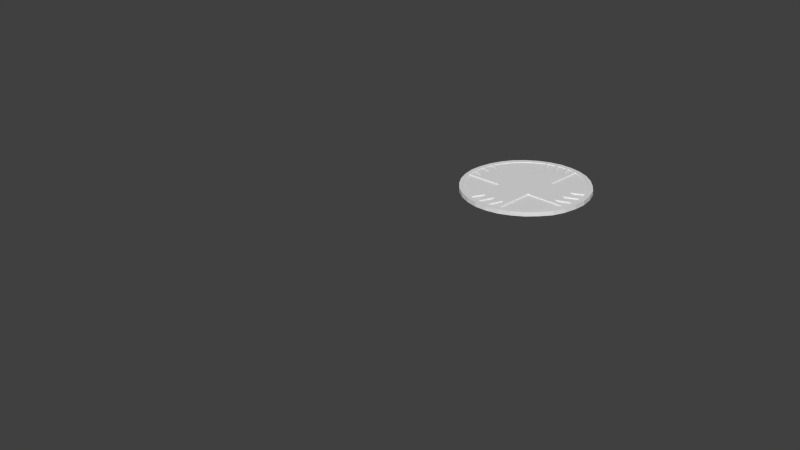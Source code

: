 # Source: Health.blend  (saved by Blender 2.72.0; exported with 4.5.12 LTS)
import bpy
from mathutils import Matrix  # noqa: F401  (used for matrix-valued properties, if any)

bpy.ops.wm.read_factory_settings(use_empty=True)
scene = bpy.context.scene
scene.name = 'Scene'

# ---- collections
col_collection_1 = bpy.data.collections.new('Collection 1'); scene.collection.children.link(col_collection_1)

# ---- world
world_world = bpy.data.worlds.new('World'); scene.world = world_world
world_world.color = (0.05088, 0.05088, 0.05088)
world_world.use_sun_shadow = False
world_world.sun_shadow_jitter_overblur = 0.0
world_world.cycles.sampling_method = 'MANUAL'
world_world.cycles.sample_map_resolution = 256

# ---- cameras
cam_camera = bpy.data.cameras.new('Camera')
cam_camera.clip_end = 100.0
cam_camera.lens = 35.0
cam_camera.sensor_width = 32.0
cam_camera.sensor_height = 18.0
cam_camera.ortho_scale = 7.314
cam_camera.dof.focus_distance = 0.0
cam_camera.dof.aperture_fstop = 128.0

# ---- meshes
me_cylinder_002 = bpy.data.meshes.new('Cylinder.002')
me_cylinder_002.from_pydata([(0.1006, 0.9931, -0.01847), (0.09586, 0.9944, 0.02291), (0.2927, 0.9546, -0.01373), (0.288, 0.9558, 0.02765), (0.4737, 0.8792, -0.00925), (0.4689, 0.8804, 0.03213), (0.6364, 0.77, -0.005208), (0.6317, 0.7712, 0.03617), (0.7747, 0.6311, -0.001758), (0.77, 0.6324, 0.03962), (0.8833, 0.4679, 0.0009681), (0.8786, 0.4692, 0.04234), (0.958, 0.2867, 0.002866), (0.9532, 0.2879, 0.04424), (0.9959, 0.09437, 0.003862), (0.9911, 0.09558, 0.04524), (0.9955, -0.1017, 0.003919), (0.9908, -0.1005, 0.0453), (0.9569, -0.2939, 0.003033), (0.9522, -0.2927, 0.04441), (0.8816, -0.4748, 0.00124), (0.8769, -0.4736, 0.04262), (0.7724, -0.6376, -0.001392), (0.7677, -0.6364, 0.03998), (0.6336, -0.776, -0.004762), (0.6289, -0.7748, 0.03661), (0.4705, -0.8846, -0.008741), (0.4657, -0.8834, 0.03264), (0.2893, -0.9593, -0.01317), (0.2845, -0.9581, 0.0282), (0.09699, -0.9972, -0.01789), (0.09226, -0.996, 0.02348), (-0.09898, -0.9969, -0.02272), (-0.1037, -0.9956, 0.01866), (-0.2911, -0.9583, -0.02746), (-0.2959, -0.9571, 0.01392), (-0.472, -0.8829, -0.03193), (-0.4768, -0.8817, 0.009443), (-0.6348, -0.7737, -0.03598), (-0.6395, -0.7725, 0.005401), (-0.7731, -0.6349, -0.03943), (-0.7779, -0.6336, 0.001951), (-0.8817, -0.4717, -0.04215), (-0.8864, -0.4704, -0.0007751), (-0.9564, -0.2904, -0.04405), (-0.9611, -0.2892, -0.002673), (-0.9943, -0.09808, -0.04505), (-0.999, -0.09686, -0.003669), (-0.9939, 0.09796, -0.0451), (-0.9986, 0.09917, -0.003726), (-0.9553, 0.2902, -0.04422), (-0.9601, 0.2914, -0.00284), (-0.88, 0.4711, -0.04242), (-0.8847, 0.4723, -0.001047), (-0.7708, 0.6339, -0.03979), (-0.7756, 0.6351, 0.001585), (-0.632, 0.7723, -0.03642), (-0.6367, 0.7735, 0.004955), (-0.4688, 0.8809, -0.03244), (-0.4736, 0.8821, 0.008934), (-0.2877, 0.9556, -0.02801), (-0.2924, 0.9568, 0.01337), (-0.09538, 0.9935, -0.02329), (-0.1001, 0.9947, 0.01809), (-0.2976, -0.2898, 0.01365), (-0.2983, 0.2902, 0.01345), (0.2876, -0.2857, 0.02805), (0.2861, 0.2889, 0.02783), (0.2963, 0.2879, -0.01342), (0.2923, -0.2928, -0.01332), (-0.2811, 0.2889, -0.02763), (-0.2823, -0.2916, -0.02746), (0.7576, 0.173, -0.002028), (0.7562, 0.008339, -0.002008), (0.7616, -0.174, -0.001814), (-0.7485, -0.1827, -0.03888), (-0.7486, -0.01123, -0.03897), (-0.7485, 0.1811, -0.03907), (-0.1827, 0.7614, -0.0252), (-0.008027, 0.761, -0.02098), (0.1864, 0.7604, -0.01607), (0.1852, -0.7146, -0.016), (0.002068, -0.7149, -0.02072), (-0.1751, -0.7152, -0.0254), (-0.1907, -0.7462, 0.0164), (-0.00982, -0.7453, 0.0215), (0.1785, -0.7446, 0.02579), (-0.7364, 0.1974, 0.002372), (-0.7365, 0.01511, 0.002484), (-0.7364, -0.1916, 0.002606), (0.7328, -0.1922, 0.03869), (0.7327, -0.007638, 0.03873), (0.7325, 0.1869, 0.03878), (0.1836, 0.7367, 0.02491), (-0.0002497, 0.7357, 0.01926), (-0.1873, 0.7348, 0.01428), (0.09577, 0.9948, 0.04056), (0.2879, 0.9562, 0.0453), (0.9532, 0.2884, 0.0619), (0.991, 0.09604, 0.06289), (0.9907, -0.09999, 0.06295), (0.9521, -0.2922, 0.06206), (0.2844, -0.9576, 0.04586), (0.09216, -0.9955, 0.04114), (-0.1038, -0.9952, 0.03631), (-0.296, -0.9566, 0.03157), (-0.9612, -0.2887, 0.01498), (-0.9991, -0.0964, 0.01398), (-0.9987, 0.09963, 0.01393), (-0.9601, 0.2918, 0.01481), (-0.2925, 0.9573, 0.03102), (-0.1002, 0.9952, 0.03574), (-0.2977, -0.2893, 0.03131), (-0.2984, 0.2906, 0.0311), (0.2875, -0.2852, 0.04571), (0.286, 0.2893, 0.04548), (-0.1908, -0.7457, 0.03406), (-0.009914, -0.7449, 0.03916), (0.1784, -0.7441, 0.04344), (-0.7365, 0.1978, 0.02003), (-0.7366, 0.01557, 0.02014), (-0.7365, -0.1911, 0.02026), (0.7328, -0.1917, 0.05634), (0.7326, -0.007179, 0.05638), (0.7324, 0.1873, 0.05644), (0.1836, 0.7371, 0.04257), (-0.0003438, 0.7362, 0.03691), (-0.1874, 0.7353, 0.03193), (0.1007, 0.9926, -0.0356), (0.2928, 0.954, -0.03086), (0.9581, 0.2862, -0.01427), (0.996, 0.09384, -0.01327), (0.9956, -0.1022, -0.01322), (0.957, -0.2944, -0.0141), (0.2894, -0.9598, -0.03031), (0.09709, -0.9977, -0.03503), (-0.09889, -0.9974, -0.03985), (-0.291, -0.9588, -0.04459), (-0.9563, -0.2909, -0.06118), (-0.9942, -0.09861, -0.06218), (-0.9938, 0.09743, -0.06224), (-0.9552, 0.2896, -0.06135), (-0.2876, 0.9551, -0.04514), (-0.09528, 0.993, -0.04042), (0.2964, 0.2874, -0.03055), (0.2924, -0.2934, -0.03045), (-0.281, 0.2884, -0.04476), (-0.2822, -0.2922, -0.0446), (0.7577, 0.1725, -0.01916), (0.7562, 0.007808, -0.01914), (0.7617, -0.1745, -0.01895), (-0.7484, -0.1833, -0.05602), (-0.7485, -0.01176, -0.05611), (-0.7484, 0.1806, -0.05621), (-0.1826, 0.7608, -0.04234), (-0.007935, 0.7604, -0.03812), (0.1865, 0.7599, -0.03321), (0.1853, -0.7151, -0.03313), (0.00216, -0.7155, -0.03785), (-0.175, -0.7158, -0.04253), (0.1081, 1.075, -0.01795), (0.1063, 1.076, 0.02345), (-0.1033, 1.081, -0.02282), (-0.105, 1.082, 0.01858), (0.1039, -1.079, -0.01834), (0.1048, -1.077, 0.02307), (-0.1063, -1.079, -0.02324), (-0.1068, -1.078, 0.01816), (-0.3117, 1.04, -0.02764), (-0.3118, 1.041, 0.01376), (0.3143, -1.04, -0.01352), (0.3152, -1.039, 0.02789), (-0.5089, 0.9598, -0.03219), (-0.5094, 0.9612, 0.009213), (0.5072, -0.9581, -0.008982), (0.5081, -0.9567, 0.03243), (-0.6881, 0.8438, -0.03629), (-0.6881, 0.8452, 0.005109), (0.6882, -0.842, -0.004865), (0.6834, -0.8407, 0.03651), (-0.8402, 0.6927, -0.03981), (-0.845, 0.6939, 0.001567), (0.8365, -0.6933, -0.001384), (0.8317, -0.6921, 0.03999), (-0.9555, 0.5125, -0.04258), (-0.9602, 0.5138, -0.001199), (0.9695, -0.5186, 0.001444), (0.9648, -0.5174, 0.04282), (-1.033, 0.3146, -0.04448), (-1.037, 0.3158, -0.003103), (1.045, -0.3248, 0.003317), (1.041, -0.3236, 0.04469), (-1.073, 0.1068, -0.04547), (-1.077, 0.108, -0.004088), (1.084, -0.1089, 0.004343), (1.079, -0.1077, 0.04572), (-1.075, -0.105, -0.04551), (-1.079, -0.105, -0.004141), (1.089, 0.09916, 0.004382), (1.085, 0.1004, 0.04576), (-1.034, -0.312, -0.04459), (-1.032, -0.3106, -0.003173), (1.043, 0.3175, 0.003497), (1.039, 0.3137, 0.04485), (-0.949, -0.5052, -0.0427), (-0.9501, -0.5039, -0.001308), (0.9649, 0.506, 0.001623), (0.9602, 0.5072, 0.043), (-0.8289, -0.6791, -0.03998), (-0.8293, -0.6777, 0.001419), (0.8357, 0.6801, -0.001147), (0.8311, 0.6762, 0.0402), (-0.6827, -0.8294, -0.03656), (-0.6835, -0.8281, 0.004841), (0.6907, 0.8312, -0.00456), (0.6837, 0.8262, 0.03677), (-0.509, -0.9478, -0.03251), (-0.5107, -0.9465, 0.00888), (0.5122, 0.9476, -0.008642), (0.5123, 0.949, 0.03276), (-0.3133, -1.03, -0.028), (-0.3141, -1.028, 0.0134), (0.3169, 1.03, -0.01315), (0.3164, 1.031, 0.02825), (0.09581, 0.9943, 0.03217), (0.288, 0.9557, 0.03691), (0.4689, 0.8804, 0.04138), (0.6316, 0.7712, 0.04543), (0.7699, 0.6323, 0.04888), (0.8785, 0.4691, 0.0516), (0.9532, 0.2879, 0.0535), (0.9911, 0.09553, 0.0545), (0.9907, -0.1005, 0.05455), (0.9521, -0.2927, 0.05367), (0.8768, -0.4737, 0.05187), (0.7676, -0.6365, 0.04924), (0.6288, -0.7748, 0.04587), (0.4657, -0.8835, 0.04189), (0.2845, -0.9582, 0.03746), (0.09221, -0.9961, 0.03274), (-0.1038, -0.9957, 0.02792), (-0.2959, -0.9571, 0.02318), (-0.4768, -0.8818, 0.0187), (-0.6396, -0.7726, 0.01466), (-0.7779, -0.6337, 0.01121), (-0.8865, -0.4705, 0.008483), (-0.9612, -0.2893, 0.006585), (-0.999, -0.09692, 0.005589), (-0.9987, 0.09912, 0.005532), (-0.9601, 0.2913, 0.006418), (-0.8848, 0.4723, 0.008211), (-0.7756, 0.6351, 0.01084), (-0.6368, 0.7735, 0.01421), (-0.4736, 0.8821, 0.01819), (-0.2924, 0.9568, 0.02263), (-0.1002, 0.9947, 0.02734), (0.1062, 1.076, 0.0327), (-0.105, 1.082, 0.02783), (0.1047, -1.078, 0.03232), (-0.1069, -1.078, 0.02742), (-0.3119, 1.041, 0.02302), (0.3152, -1.039, 0.03714), (-0.5095, 0.9611, 0.01847), (0.508, -0.9568, 0.04168), (-0.6882, 0.8451, 0.01437), (0.6834, -0.8408, 0.04577), (-0.845, 0.6938, 0.01083), (0.8317, -0.6921, 0.04925), (-0.9603, 0.5137, 0.008058), (0.9647, -0.5175, 0.05208), (-1.037, 0.3157, 0.006155), (1.041, -0.3236, 0.05395), (-1.077, 0.108, 0.005169), (1.079, -0.1077, 0.05498), (-1.08, -0.105, 0.005117), (1.084, 0.1003, 0.05502), (-1.032, -0.3106, 0.006085), (1.039, 0.3137, 0.05411), (-0.9501, -0.5039, 0.00795), (0.9601, 0.5072, 0.05226), (-0.8293, -0.6778, 0.01068), (0.8311, 0.6762, 0.04946), (-0.6835, -0.8281, 0.0141), (0.6837, 0.8262, 0.04603), (-0.5108, -0.9466, 0.01814), (0.5123, 0.9489, 0.04202), (-0.3142, -1.028, 0.02266), (0.3164, 1.031, 0.0375), (0.1006, 0.9932, -0.02846), (0.2928, 0.9546, -0.02372), (0.4737, 0.8793, -0.01925), (0.6365, 0.7701, -0.0152), (0.7748, 0.6312, -0.01175), (0.8834, 0.468, -0.009028), (0.958, 0.2868, -0.00713), (0.9959, 0.09443, -0.006134), (0.9956, -0.1016, -0.006077), (0.957, -0.2938, -0.006962), (0.8817, -0.4748, -0.008756), (0.7725, -0.6376, -0.01139), (0.6337, -0.776, -0.01476), (0.4705, -0.8846, -0.01874), (0.2893, -0.9593, -0.02317), (0.09705, -0.9972, -0.02789), (-0.09893, -0.9968, -0.03271), (-0.2911, -0.9582, -0.03745), (-0.472, -0.8829, -0.04193), (-0.6347, -0.7737, -0.04597), (-0.7731, -0.6348, -0.04942), (-0.8816, -0.4716, -0.05215), (-0.9563, -0.2904, -0.05405), (-0.9942, -0.09802, -0.05504), (-0.9938, 0.09802, -0.0551), (-0.9553, 0.2902, -0.05421), (-0.8799, 0.4712, -0.05242), (-0.7708, 0.634, -0.04979), (-0.6319, 0.7724, -0.04642), (-0.4688, 0.881, -0.04244), (-0.2876, 0.9557, -0.038), (-0.09532, 0.9936, -0.03329), (0.1082, 1.075, -0.02794), (-0.1033, 1.081, -0.03281), (0.104, -1.079, -0.02834), (-0.1063, -1.079, -0.03324), (-0.3116, 1.04, -0.03763), (0.3144, -1.04, -0.02352), (-0.5088, 0.9599, -0.04218), (0.5073, -0.958, -0.01898), (-0.6881, 0.8439, -0.04629), (0.6882, -0.8419, -0.01486), (-0.8402, 0.6927, -0.04981), (0.8365, -0.6932, -0.01138), (-0.9554, 0.5126, -0.05257), (0.9696, -0.5186, -0.008552), (-1.033, 0.3146, -0.05448), (1.046, -0.3247, -0.006679), (-1.073, 0.1069, -0.05546), (1.084, -0.1088, -0.005653), (-1.075, -0.105, -0.05551), (1.089, 0.09922, -0.005613), (-1.034, -0.3119, -0.05458), (1.043, 0.3176, -0.006499), (-0.9489, -0.5051, -0.0527), (0.9649, 0.506, -0.008373), (-0.8289, -0.679, -0.04998), (0.8358, 0.6802, -0.01114), (-0.6826, -0.8293, -0.04655), (0.6908, 0.8313, -0.01456), (-0.509, -0.9478, -0.04251), (0.5123, 0.9477, -0.01864), (-0.3132, -1.03, -0.03799), (0.3169, 1.03, -0.02315)], [], [(92, 15, 13), (88, 49, 47), (2, 80, 0), (3, 67, 13, 11, 9, 7, 5), (2, 4, 6, 8, 10, 12, 68), (29, 31, 239, 238), (83, 32, 34), (74, 16, 18), (69, 18, 20, 22, 24, 26, 28), (73, 14, 16), (72, 12, 14), (82, 32, 136, 158), (48, 76, 46), (87, 51, 49), (46, 75, 44), (50, 77, 48), (78, 60, 62), (79, 62, 0), (60, 70, 50, 52, 54, 56, 58), (82, 30, 32), (44, 71, 34, 36, 38, 40, 42), (81, 28, 30), (0, 62, 319, 288), (9, 11, 229, 228), (65, 61, 59, 57, 55, 53, 51), (14, 12, 294, 295), (48, 46, 311, 312), (85, 33, 31), (19, 66, 29, 27, 25, 23, 21), (86, 31, 29), (84, 35, 33), (87, 49, 108, 119), (89, 47, 45), (64, 45, 43, 41, 39, 37, 35), (168, 162, 321, 324), (50, 48, 312, 313), (91, 17, 15), (90, 19, 17), (20, 18, 297, 298), (172, 168, 324, 326), (93, 3, 1), (61, 95, 63), (40, 38, 307, 308), (94, 1, 63), (34, 32, 304, 305), (112, 114, 115, 113), (84, 33, 104, 116), (64, 35, 105, 112), (33, 85, 117, 104), (63, 95, 127, 111), (95, 61, 110, 127), (19, 90, 122, 101), (92, 13, 98, 124), (89, 45, 106, 121), (3, 93, 125, 97), (90, 17, 100, 122), (31, 86, 118, 103), (88, 47, 107, 120), (94, 63, 111, 126), (115, 114, 101, 122, 100, 123, 99, 124, 98), (29, 66, 114, 102), (13, 67, 115, 98), (113, 115, 97, 125, 96, 126, 111, 127, 110), (86, 29, 102, 118), (93, 1, 96, 125), (17, 91, 123, 100), (47, 89, 121, 107), (49, 88, 120, 108), (35, 84, 116, 105), (112, 113, 109, 119, 108, 120, 107, 121, 106), (15, 92, 124, 99), (85, 31, 103, 117), (1, 94, 126, 96), (91, 15, 99, 123), (51, 87, 119, 109), (144, 146, 142, 154, 143, 155, 128, 156, 129), (77, 50, 141, 153), (73, 16, 132, 149), (0, 80, 156, 128), (75, 46, 139, 151), (81, 30, 135, 157), (83, 34, 137, 159), (78, 62, 143, 154), (74, 18, 133, 150), (32, 83, 159, 136), (62, 79, 155, 143), (72, 14, 131, 148), (34, 71, 147, 137), (12, 72, 148, 130), (46, 76, 152, 139), (30, 82, 158, 135), (60, 78, 154, 142), (70, 60, 142, 146), (76, 48, 140, 152), (80, 2, 129, 156), (16, 74, 150, 132), (48, 77, 153, 140), (28, 81, 157, 134), (79, 0, 128, 155), (14, 73, 149, 131), (44, 75, 151, 138), (50, 70, 146, 141), (162, 163, 161, 160), (60, 58, 317, 318), (62, 63, 163, 162), (1, 0, 160, 161), (164, 165, 167, 166), (202, 198, 339, 341), (33, 32, 166, 167), (30, 31, 165, 164), (60, 61, 169, 168), (170, 171, 165, 164), (3, 5, 226, 225), (28, 29, 171, 170), (172, 173, 169, 168), (10, 8, 292, 293), (191, 195, 273, 271), (58, 59, 173, 172), (207, 211, 281, 279), (174, 175, 171, 170), (180, 176, 328, 330), (26, 27, 175, 174), (160, 222, 351, 320), (56, 57, 177, 176), (185, 189, 270, 268), (214, 210, 345, 347), (178, 179, 175, 174), (24, 25, 179, 178), (180, 181, 177, 176), (28, 26, 301, 302), (63, 1, 224, 255), (54, 55, 181, 180), (201, 205, 278, 276), (192, 188, 334, 336), (182, 183, 179, 178), (22, 23, 183, 182), (184, 185, 181, 180), (217, 221, 286, 284), (52, 53, 185, 184), (45, 47, 247, 246), (4, 2, 289, 290), (186, 187, 183, 182), (20, 21, 187, 186), (188, 189, 185, 184), (24, 22, 299, 300), (23, 25, 236, 235), (50, 51, 189, 188), (179, 183, 267, 265), (186, 182, 331, 333), (190, 191, 187, 186), (18, 19, 191, 190), (192, 193, 189, 188), (197, 201, 276, 274), (48, 49, 193, 192), (194, 195, 191, 190), (53, 55, 251, 250), (16, 17, 195, 194), (46, 47, 197, 196), (198, 199, 195, 194), (219, 223, 287, 285), (14, 15, 199, 198), (200, 201, 197, 196), (169, 173, 262, 260), (44, 45, 201, 200), (202, 203, 199, 198), (167, 165, 258, 259), (12, 13, 203, 202), (193, 197, 274, 272), (18, 16, 296, 297), (204, 205, 201, 200), (42, 43, 205, 204), (61, 63, 255, 254), (206, 207, 203, 202), (10, 11, 207, 206), (31, 33, 240, 239), (210, 206, 343, 345), (208, 209, 205, 204), (40, 41, 209, 208), (17, 19, 233, 232), (210, 211, 207, 206), (8, 9, 211, 210), (213, 217, 284, 282), (212, 213, 209, 208), (38, 39, 213, 212), (6, 7, 215, 214), (161, 163, 257, 256), (216, 217, 213, 212), (36, 37, 217, 216), (218, 219, 215, 214), (166, 220, 350, 323), (37, 39, 243, 242), (4, 5, 219, 218), (220, 221, 217, 216), (57, 59, 253, 252), (34, 35, 221, 220), (2, 3, 223, 222), (166, 167, 221, 220), (204, 200, 340, 342), (209, 213, 282, 280), (54, 52, 314, 315), (198, 194, 337, 339), (214, 215, 211, 210), (187, 191, 271, 269), (222, 218, 349, 351), (7, 9, 228, 227), (222, 223, 219, 218), (62, 60, 318, 319), (176, 172, 326, 328), (221, 167, 259, 286), (160, 161, 223, 222), (27, 29, 238, 237), (168, 169, 163, 162), (181, 185, 268, 266), (176, 177, 173, 172), (164, 166, 323, 322), (208, 204, 342, 344), (220, 216, 348, 350), (51, 53, 250, 249), (196, 197, 193, 192), (67, 3, 97, 115), (66, 19, 101, 114), (112, 105, 116, 104, 117, 103, 118, 102, 114), (65, 51, 109, 113), (61, 65, 113, 110), (45, 64, 112, 106), (150, 133, 145, 144, 130, 148, 131, 149, 132), (147, 145, 134, 157, 135, 158, 136, 159, 137), (68, 12, 130, 144), (18, 69, 145, 133), (2, 68, 144, 129), (69, 28, 134, 145), (146, 147, 138, 151, 139, 152, 140, 153, 141), (71, 44, 138, 147), (144, 145, 147, 146), (239, 240, 259, 258), (255, 224, 256, 257), (238, 239, 258, 261), (253, 254, 260, 262), (237, 238, 261, 263), (236, 237, 263, 265), (251, 252, 264, 266), (235, 236, 265, 267), (250, 251, 266, 268), (234, 235, 267, 269), (249, 250, 268, 270), (233, 234, 269, 271), (248, 249, 270, 272), (232, 233, 271, 273), (231, 232, 273, 275), (246, 247, 274, 276), (230, 231, 275, 277), (245, 246, 276, 278), (229, 230, 277, 279), (244, 245, 278, 280), (228, 229, 279, 281), (243, 244, 280, 282), (242, 243, 282, 284), (226, 227, 283, 285), (241, 242, 284, 286), (240, 241, 286, 259), (227, 228, 281, 283), (225, 226, 285, 287), (224, 225, 287, 256), (254, 255, 257, 260), (252, 253, 262, 264), (247, 248, 272, 274), (59, 61, 254, 253), (39, 41, 244, 243), (223, 161, 256, 287), (19, 21, 234, 233), (35, 37, 242, 241), (49, 51, 249, 248), (195, 199, 275, 273), (5, 7, 227, 226), (1, 3, 225, 224), (163, 169, 260, 257), (177, 181, 266, 264), (55, 57, 252, 251), (215, 219, 285, 283), (165, 171, 261, 258), (183, 187, 269, 267), (13, 15, 231, 230), (205, 209, 280, 278), (11, 13, 230, 229), (189, 193, 272, 270), (25, 27, 237, 236), (47, 49, 248, 247), (171, 175, 263, 261), (173, 177, 264, 262), (15, 17, 232, 231), (211, 215, 283, 281), (33, 35, 241, 240), (43, 45, 246, 245), (41, 43, 245, 244), (203, 207, 279, 277), (21, 23, 235, 234), (199, 203, 277, 275), (175, 179, 265, 263), (293, 292, 345, 343), (301, 300, 329, 327), (300, 299, 331, 329), (309, 308, 344, 342), (308, 307, 346, 344), (292, 291, 347, 345), (295, 294, 341, 339), (289, 288, 320, 351), (318, 317, 326, 324), (288, 319, 321, 320), (304, 303, 322, 323), (317, 316, 328, 326), (299, 298, 333, 331), (316, 315, 330, 328), (298, 297, 335, 333), (315, 314, 332, 330), (296, 295, 339, 337), (297, 296, 337, 335), (313, 312, 336, 334), (294, 293, 343, 341), (307, 306, 348, 346), (306, 305, 350, 348), (290, 289, 351, 349), (305, 304, 323, 350), (303, 302, 325, 322), (302, 301, 327, 325), (291, 290, 349, 347), (319, 318, 324, 321), (314, 313, 334, 332), (311, 310, 340, 338), (310, 309, 342, 340), (312, 311, 338, 336), (6, 4, 290, 291), (32, 30, 303, 304), (184, 180, 330, 332), (56, 54, 315, 316), (174, 170, 325, 327), (190, 186, 333, 335), (170, 164, 322, 325), (212, 208, 344, 346), (26, 24, 300, 301), (46, 44, 310, 311), (36, 34, 305, 306), (206, 202, 341, 343), (44, 42, 309, 310), (178, 174, 327, 329), (42, 40, 308, 309), (22, 20, 298, 299), (12, 10, 293, 294), (182, 178, 329, 331), (188, 184, 332, 334), (2, 0, 288, 289), (30, 28, 302, 303), (8, 6, 291, 292), (194, 190, 335, 337), (16, 14, 295, 296), (196, 192, 336, 338), (216, 212, 346, 348), (200, 196, 338, 340), (58, 56, 316, 317), (38, 36, 306, 307), (52, 50, 313, 314), (218, 214, 347, 349), (162, 160, 320, 321)])
_uv = me_cylinder_002.uv_layers.new(name='UVMap')
_uv.uv.foreach_set('vector', [0.5159, 0.1663, 0.5397, 0.1663, 0.531, 0.1809, 0.401, 0.2936, 0.3782, 0.3008, 0.3782, 0.2838, 0.5497, 0.3343, 0.5371, 0.3198, 0.5586, 0.3198, 0.5504, 0.2411, 0.5504, 0.2988, 0.4927, 0.2988, 0.4991, 0.2831, 0.5086, 0.269, 0.5206, 0.257, 0.5347, 0.2476, 0.5157, 0.1725, 0.5, 0.179, 0.4834, 0.1823, 0.4664, 0.1823, 0.4498, 0.179, 0.4341, 0.1725, 0.4746, 0.1319, 0.7482, 0.7713, 0.7461, 0.7746, 0.7459, 0.7745, 0.7481, 0.7712, 0.4245, 0.2838, 0.4053, 0.3003, 0.4011, 0.2838, 0.4178, 0.3005, 0.4337, 0.3145, 0.4178, 0.3203, 0.3932, 0.1319, 0.4339, 0.1726, 0.4182, 0.1791, 0.4016, 0.1825, 0.3846, 0.1825, 0.3679, 0.1791, 0.3523, 0.1726, 0.5159, 0.1566, 0.5367, 0.1491, 0.5367, 0.1661, 0.4011, 0.3367, 0.4145, 0.3219, 0.4229, 0.3367, 0.1033, 0.8198, 0.08609, 0.8198, 0.08605, 0.8189, 0.1032, 0.8189, 0.5159, 0.1319, 0.5372, 0.1414, 0.5159, 0.1489, 0.3988, 0.3138, 0.3782, 0.318, 0.3782, 0.301, 0.3782, 0.3182, 0.4007, 0.3182, 0.3868, 0.3328, 0.5536, 0.1319, 0.5536, 0.1522, 0.5374, 0.1368, 0.5157, 0.3218, 0.534, 0.3162, 0.534, 0.3331, 0.4341, 0.3161, 0.4556, 0.3161, 0.4496, 0.332, 0.4341, 0.1831, 0.4918, 0.1825, 0.4918, 0.2409, 0.4761, 0.2344, 0.462, 0.2249, 0.45, 0.2129, 0.4406, 0.1988, 0.378, 0.2999, 0.3523, 0.2999, 0.3577, 0.2838, 0.4341, 0.2417, 0.4925, 0.2411, 0.4925, 0.2988, 0.4767, 0.2925, 0.4625, 0.2832, 0.4504, 0.2713, 0.4408, 0.2573, 0.4566, 0.3112, 0.4341, 0.316, 0.4341, 0.299, 0.7802, 0.8209, 0.7788, 0.8173, 0.7789, 0.8172, 0.7804, 0.8209, 0.7807, 0.7746, 0.7785, 0.7713, 0.7787, 0.7712, 0.7808, 0.7745, 0.3928, 0.2333, 0.4339, 0.2738, 0.4182, 0.2803, 0.4016, 0.2837, 0.3846, 0.2837, 0.3679, 0.2803, 0.3523, 0.2738, 0.7708, 0.8447, 0.774, 0.8424, 0.7742, 0.8426, 0.7709, 0.8448, 0.7558, 0.8074, 0.7522, 0.8089, 0.7521, 0.8087, 0.7557, 0.8072, 0.5369, 0.3079, 0.5152, 0.316, 0.5152, 0.299, 0.5502, 0.1825, 0.5502, 0.24, 0.492, 0.2397, 0.4986, 0.2241, 0.5082, 0.21, 0.5203, 0.1981, 0.5345, 0.1888, 0.5535, 0.3196, 0.5371, 0.3035, 0.5535, 0.299, 0.5155, 0.3162, 0.5013, 0.3308, 0.4927, 0.3162, 0.1021, 0.8254, 0.08605, 0.8254, 0.08608, 0.8244, 0.1021, 0.8244, 0.3764, 0.3147, 0.3523, 0.3147, 0.361, 0.3001, 0.3933, 0.1826, 0.4339, 0.2233, 0.4182, 0.2298, 0.4016, 0.2331, 0.3846, 0.2331, 0.3679, 0.2298, 0.3523, 0.2233, 0.7042, 0.7983, 0.7072, 0.8013, 0.707, 0.8015, 0.704, 0.7984, 0.7595, 0.8067, 0.7558, 0.8074, 0.7557, 0.8072, 0.7595, 0.8065, 0.4927, 0.307, 0.515, 0.299, 0.515, 0.316, 0.4568, 0.3198, 0.4771, 0.315, 0.4771, 0.332, 0.7595, 0.8469, 0.7634, 0.847, 0.7634, 0.8472, 0.7595, 0.8472, 0.7018, 0.7947, 0.7042, 0.7983, 0.704, 0.7984, 0.7016, 0.7948, 0.3523, 0.3295, 0.3673, 0.3149, 0.3758, 0.3295, 0.4011, 0.3218, 0.4011, 0.3005, 0.4176, 0.3176, 0.7442, 0.8172, 0.7427, 0.8209, 0.7425, 0.8208, 0.744, 0.8171, 0.4568, 0.3148, 0.4747, 0.299, 0.4808, 0.3148, 0.7419, 0.8287, 0.7427, 0.8326, 0.7425, 0.8327, 0.7417, 0.8287, 0.4013, 0.7478, 0.4833, 0.7482, 0.4832, 0.8287, 0.4013, 0.829, 0.117, 0.839, 0.1018, 0.839, 0.1018, 0.838, 0.117, 0.838, 0.1869, 0.8329, 0.1486, 0.8329, 0.1486, 0.8319, 0.1869, 0.8319, 0.08605, 0.838, 0.1014, 0.838, 0.1014, 0.839, 0.08609, 0.839, 0.1018, 0.8322, 0.08605, 0.8322, 0.08609, 0.8312, 0.1018, 0.8312, 0.1029, 0.8233, 0.117, 0.8233, 0.117, 0.8243, 0.103, 0.8243, 0.1157, 0.8424, 0.1018, 0.8424, 0.1018, 0.8414, 0.1157, 0.8414, 0.1019, 0.8334, 0.1159, 0.8334, 0.1159, 0.8344, 0.102, 0.8344, 0.1161, 0.831, 0.102, 0.831, 0.1021, 0.83, 0.1161, 0.83, 0.1159, 0.8355, 0.1019, 0.8355, 0.102, 0.8345, 0.1159, 0.8345, 0.08605, 0.8346, 0.1018, 0.8346, 0.1018, 0.8356, 0.08608, 0.8356, 0.1017, 0.8369, 0.117, 0.8369, 0.117, 0.8379, 0.1018, 0.8379, 0.1024, 0.8232, 0.08605, 0.8232, 0.08608, 0.8222, 0.1025, 0.8222, 0.08605, 0.8278, 0.102, 0.8278, 0.102, 0.8288, 0.08608, 0.8288, 0.1695, 0.7963, 0.1699, 0.7657, 0.2053, 0.7657, 0.1936, 0.771, 0.2219, 0.7808, 0.1937, 0.7911, 0.1935, 0.7916, 0.1934, 0.7911, 0.2051, 0.7966, 0.1486, 0.8285, 0.1872, 0.8285, 0.1872, 0.8295, 0.1486, 0.8295, 0.1869, 0.8318, 0.1486, 0.8318, 0.1486, 0.8307, 0.1869, 0.8307, 0.1485, 0.8492, 0.1172, 0.849, 0.1174, 0.8133, 0.1229, 0.8251, 0.1321, 0.7972, 0.1428, 0.825, 0.1432, 0.8252, 0.1428, 0.8254, 0.1485, 0.8136, 0.1171, 0.8199, 0.1034, 0.8199, 0.1034, 0.8189, 0.1171, 0.8189, 0.08605, 0.8357, 0.1017, 0.8357, 0.1017, 0.8367, 0.08607, 0.8367, 0.1018, 0.8333, 0.08605, 0.8333, 0.08606, 0.8323, 0.1018, 0.8323, 0.08605, 0.8255, 0.1021, 0.8255, 0.1021, 0.8265, 0.08606, 0.8265, 0.08605, 0.8301, 0.1019, 0.8301, 0.1019, 0.8311, 0.08606, 0.8311, 0.1034, 0.82, 0.1169, 0.82, 0.1169, 0.821, 0.1034, 0.821, 0.1701, 0.8494, 0.1701, 0.88, 0.1351, 0.88, 0.1469, 0.875, 0.1172, 0.8644, 0.1466, 0.8545, 0.1468, 0.8541, 0.147, 0.8545, 0.1351, 0.8493, 0.1018, 0.8345, 0.08605, 0.8345, 0.08606, 0.8335, 0.1018, 0.8335, 0.1016, 0.8379, 0.08605, 0.8379, 0.08607, 0.8369, 0.1016, 0.8369, 0.1019, 0.8299, 0.08605, 0.8299, 0.08609, 0.8289, 0.1019, 0.8289, 0.08605, 0.8267, 0.102, 0.8267, 0.1021, 0.8277, 0.08608, 0.8277, 0.1018, 0.8391, 0.1157, 0.8391, 0.1158, 0.8401, 0.1018, 0.8401, 0.1486, 0.8282, 0.149, 0.7972, 0.1847, 0.7972, 0.1742, 0.8027, 0.2006, 0.8124, 0.1743, 0.8225, 0.1741, 0.8229, 0.174, 0.8225, 0.1843, 0.8283, 0.09947, 0.8445, 0.08606, 0.8445, 0.08605, 0.8435, 0.09947, 0.8435, 0.1019, 0.8312, 0.1171, 0.8312, 0.1171, 0.8322, 0.1019, 0.8322, 0.1003, 0.8423, 0.08607, 0.8423, 0.08605, 0.8413, 0.1003, 0.8413, 0.117, 0.8288, 0.1021, 0.8288, 0.1021, 0.8278, 0.117, 0.8278, 0.1031, 0.822, 0.08609, 0.822, 0.08605, 0.8211, 0.103, 0.8211, 0.1015, 0.8401, 0.08609, 0.8401, 0.08605, 0.8391, 0.1015, 0.8391, 0.1026, 0.8222, 0.1168, 0.8222, 0.1168, 0.8231, 0.1026, 0.8231, 0.08605, 0.8446, 0.09921, 0.8446, 0.09921, 0.8456, 0.08605, 0.8456, 0.08608, 0.8233, 0.1028, 0.8233, 0.1028, 0.8243, 0.08605, 0.8243, 0.1161, 0.8412, 0.1018, 0.8412, 0.1018, 0.8403, 0.1161, 0.8403, 0.1019, 0.8323, 0.1163, 0.8323, 0.1163, 0.8333, 0.1019, 0.8333, 0.1486, 0.8431, 0.1869, 0.8431, 0.1868, 0.844, 0.1486, 0.844, 0.1151, 0.8446, 0.1019, 0.8446, 0.1018, 0.8436, 0.1151, 0.8436, 0.1021, 0.8289, 0.117, 0.8289, 0.117, 0.8299, 0.102, 0.8299, 0.08607, 0.82, 0.1032, 0.82, 0.1031, 0.8209, 0.08605, 0.8209, 0.09874, 0.8467, 0.08607, 0.8467, 0.08605, 0.8457, 0.09872, 0.8457, 0.1486, 0.842, 0.1869, 0.842, 0.1868, 0.8429, 0.1486, 0.8429, 0.1015, 0.8412, 0.08606, 0.8412, 0.08605, 0.8402, 0.1015, 0.8402, 0.1019, 0.8447, 0.1146, 0.8447, 0.1145, 0.8457, 0.1018, 0.8457, 0.1001, 0.8434, 0.08608, 0.8434, 0.08605, 0.8424, 0.1001, 0.8424, 0.1022, 0.8267, 0.1171, 0.8267, 0.117, 0.8276, 0.1022, 0.8276, 0.1018, 0.8357, 0.1171, 0.8357, 0.1171, 0.8367, 0.1018, 0.8367, 0.1023, 0.8244, 0.117, 0.8244, 0.117, 0.8254, 0.1023, 0.8254, 0.1169, 0.8265, 0.1023, 0.8265, 0.1023, 0.8255, 0.1169, 0.8255, 0.1019, 0.8425, 0.1153, 0.8425, 0.1153, 0.8435, 0.1018, 0.8435, 0.1486, 0.8375, 0.1873, 0.8375, 0.1873, 0.8385, 0.1486, 0.8385, 0.7832, 0.7974, 0.7832, 0.7966, 0.7874, 0.7966, 0.7874, 0.7974, 0.7766, 0.814, 0.7739, 0.8112, 0.774, 0.811, 0.7768, 0.8138, 0.0, 0.0, 0.0, 0.0, 0.0, 0.0, 0.0, 0.0, 0.0, 0.0, 0.0, 0.0, 0.0, 0.0, 0.0, 0.0, 0.7874, 0.7975, 0.7874, 0.7983, 0.7832, 0.7983, 0.7832, 0.7975, 0.735, 0.8019, 0.7383, 0.7989, 0.7384, 0.7991, 0.7351, 0.8021, 0.0, 0.0, 0.0, 0.0, 0.0, 0.0, 0.0, 0.0, 0.0, 0.0, 0.0, 0.0, 0.0, 0.0, 0.0, 0.0, 0.0, 0.0, 0.0, 0.0, 0.0, 0.0, 0.0, 0.0, 0.7344, 0.8507, 0.7345, 0.8515, 0.7302, 0.8515, 0.7302, 0.8507, 0.7829, 0.7861, 0.7829, 0.7822, 0.7831, 0.7821, 0.7831, 0.7861, 0.0, 0.0, 0.0, 0.0, 0.0, 0.0, 0.0, 0.0, 0.7725, 0.8517, 0.7726, 0.8509, 0.7768, 0.8509, 0.7768, 0.8517, 0.7767, 0.8396, 0.7789, 0.8363, 0.779, 0.8364, 0.7769, 0.8398, 0.7343, 0.8113, 0.7373, 0.8145, 0.7372, 0.8146, 0.7342, 0.8114, 0.0, 0.0, 0.0, 0.0, 0.0, 0.0, 0.0, 0.0, 0.7416, 0.8262, 0.7415, 0.8305, 0.7413, 0.8305, 0.7414, 0.8262, 0.7874, 0.7984, 0.7874, 0.7992, 0.7832, 0.7992, 0.7832, 0.7984, 0.6993, 0.7866, 0.7001, 0.7908, 0.6999, 0.7908, 0.6991, 0.7866, 0.0, 0.0, 0.0, 0.0, 0.0, 0.0, 0.0, 0.0, 0.7108, 0.8036, 0.7148, 0.8053, 0.7147, 0.8055, 0.7107, 0.8038, 0.0, 0.0, 0.0, 0.0, 0.0, 0.0, 0.0, 0.0, 0.71, 0.848, 0.7067, 0.8456, 0.7068, 0.8455, 0.7101, 0.8479, 0.7233, 0.8062, 0.7274, 0.8054, 0.7275, 0.8056, 0.7233, 0.8064, 0.7388, 0.8507, 0.7388, 0.8515, 0.7346, 0.8515, 0.7346, 0.8507, 0.0, 0.0, 0.0, 0.0, 0.0, 0.0, 0.0, 0.0, 0.7127, 0.8515, 0.7126, 0.8507, 0.717, 0.8507, 0.7169, 0.8515, 0.7462, 0.8396, 0.7489, 0.8424, 0.7488, 0.8426, 0.7461, 0.8397, 0.7807, 0.7937, 0.7821, 0.79, 0.7823, 0.7901, 0.7809, 0.7938, 0.0, 0.0, 0.0, 0.0, 0.0, 0.0, 0.0, 0.0, 0.7, 0.835, 0.6991, 0.8308, 0.6993, 0.8308, 0.7002, 0.835, 0.7021, 0.7746, 0.7004, 0.7784, 0.7002, 0.7783, 0.7019, 0.7745, 0.784, 0.7938, 0.7832, 0.7937, 0.7832, 0.7895, 0.784, 0.7896, 0.0, 0.0, 0.0, 0.0, 0.0, 0.0, 0.0, 0.0, 0.7258, 0.8515, 0.7258, 0.8507, 0.7301, 0.8507, 0.7301, 0.8515, 0.7015, 0.8182, 0.7038, 0.8146, 0.704, 0.8147, 0.7017, 0.8183, 0.0, 0.0, 0.0, 0.0, 0.0, 0.0, 0.0, 0.0, 0.7507, 0.7998, 0.7539, 0.802, 0.7538, 0.8022, 0.7506, 0.7999, 0.781, 0.8288, 0.781, 0.8248, 0.7812, 0.8248, 0.7812, 0.8288, 0.7081, 0.8507, 0.7081, 0.8515, 0.7037, 0.8515, 0.7037, 0.8507, 0.0, 0.0, 0.0, 0.0, 0.0, 0.0, 0.0, 0.0, 0.768, 0.8517, 0.768, 0.8509, 0.7722, 0.8509, 0.7722, 0.8517, 0.7521, 0.8446, 0.7557, 0.8462, 0.7556, 0.8464, 0.752, 0.8448, 0.7578, 0.7648, 0.7542, 0.7663, 0.7541, 0.7661, 0.7577, 0.7646, 0.0, 0.0, 0.0, 0.0, 0.0, 0.0, 0.0, 0.0, 0.7228, 0.8065, 0.7269, 0.8073, 0.7268, 0.8075, 0.7227, 0.8067, 0.7433, 0.7876, 0.7431, 0.7832, 0.7433, 0.7832, 0.7435, 0.7876, 0.7874, 0.8065, 0.7874, 0.8073, 0.7832, 0.8073, 0.7832, 0.8065, 0.0, 0.0, 0.0, 0.0, 0.0, 0.0, 0.0, 0.0, 0.7417, 0.8518, 0.7417, 0.8509, 0.7459, 0.8509, 0.7459, 0.8518, 0.7016, 0.839, 0.7, 0.835, 0.7002, 0.835, 0.7017, 0.8389, 0.0, 0.0, 0.0, 0.0, 0.0, 0.0, 0.0, 0.0, 0.7125, 0.8507, 0.7126, 0.8515, 0.7082, 0.8515, 0.7082, 0.8507, 0.7653, 0.8043, 0.7691, 0.8035, 0.7691, 0.8037, 0.7653, 0.8045, 0.0, 0.0, 0.0, 0.0, 0.0, 0.0, 0.0, 0.0, 0.0, 0.0, 0.0, 0.0, 0.0, 0.0, 0.0, 0.0, 0.7873, 0.8011, 0.7873, 0.8019, 0.7832, 0.8019, 0.7832, 0.8011, 0.7392, 0.8388, 0.7369, 0.8424, 0.7368, 0.8423, 0.739, 0.8387, 0.0, 0.0, 0.0, 0.0, 0.0, 0.0, 0.0, 0.0, 0.7832, 0.7895, 0.7832, 0.7886, 0.7874, 0.7886, 0.7874, 0.7895, 0.7265, 0.8497, 0.7223, 0.8506, 0.7223, 0.8504, 0.7265, 0.8495, 0.0, 0.0, 0.0, 0.0, 0.0, 0.0, 0.0, 0.0, 0.7036, 0.8507, 0.7035, 0.8515, 0.6992, 0.8515, 0.6991, 0.8507, 0.7068, 0.8114, 0.7104, 0.809, 0.7105, 0.8091, 0.707, 0.8115, 0.0, 0.0, 0.0, 0.0, 0.0, 0.0, 0.0, 0.0, 0.7038, 0.8426, 0.7016, 0.839, 0.7017, 0.8389, 0.704, 0.8425, 0.7634, 0.847, 0.7673, 0.8462, 0.7673, 0.8464, 0.7634, 0.8472, 0.7832, 0.8001, 0.7832, 0.7993, 0.7874, 0.7993, 0.7874, 0.8001, 0.0, 0.0, 0.0, 0.0, 0.0, 0.0, 0.0, 0.0, 0.7785, 0.797, 0.7807, 0.7937, 0.7809, 0.7938, 0.7787, 0.7971, 0.7873, 0.8029, 0.7873, 0.8037, 0.7832, 0.8037, 0.7832, 0.8029, 0.0, 0.0, 0.0, 0.0, 0.0, 0.0, 0.0, 0.0, 0.7461, 0.7746, 0.7446, 0.7783, 0.7444, 0.7782, 0.7459, 0.7745, 0.7274, 0.8054, 0.7316, 0.804, 0.7317, 0.8042, 0.7275, 0.8056, 0.7832, 0.7965, 0.7832, 0.7957, 0.7874, 0.7957, 0.7874, 0.7965, 0.0, 0.0, 0.0, 0.0, 0.0, 0.0, 0.0, 0.0, 0.7691, 0.7648, 0.7653, 0.764, 0.7654, 0.7638, 0.7691, 0.7646, 0.7214, 0.8507, 0.7214, 0.8515, 0.7171, 0.8515, 0.7171, 0.8507, 0.0, 0.0, 0.0, 0.0, 0.0, 0.0, 0.0, 0.0, 0.6999, 0.8222, 0.7015, 0.8182, 0.7017, 0.8183, 0.7001, 0.8223, 0.7832, 0.8028, 0.7832, 0.802, 0.7874, 0.802, 0.7874, 0.8028, 0.0, 0.0, 0.0, 0.0, 0.0, 0.0, 0.0, 0.0, 0.0, 0.0, 0.0, 0.0, 0.0, 0.0, 0.0, 0.0, 0.7339, 0.8455, 0.7304, 0.848, 0.7303, 0.8479, 0.7338, 0.8454, 0.7874, 0.8002, 0.7873, 0.801, 0.7832, 0.801, 0.7832, 0.8002, 0.0, 0.0, 0.0, 0.0, 0.0, 0.0, 0.0, 0.0, 0.7215, 0.8515, 0.7215, 0.8507, 0.7257, 0.8507, 0.7257, 0.8515, 0.7316, 0.7664, 0.7276, 0.7649, 0.7277, 0.7647, 0.7317, 0.7662, 0.7438, 0.7861, 0.7445, 0.79, 0.7443, 0.79, 0.7436, 0.7861, 0.0, 0.0, 0.0, 0.0, 0.0, 0.0, 0.0, 0.0, 0.7505, 0.8509, 0.7505, 0.8518, 0.7463, 0.8518, 0.7463, 0.8509, 0.7726, 0.802, 0.7758, 0.7998, 0.776, 0.7999, 0.7727, 0.8022, 0.0, 0.0, 0.0, 0.0, 0.0, 0.0, 0.0, 0.0, 0.0, 0.0, 0.0, 0.0, 0.0, 0.0, 0.0, 0.0, 0.7594, 0.851, 0.7594, 0.8518, 0.7552, 0.8518, 0.7552, 0.851, 0.711, 0.7662, 0.7074, 0.7683, 0.7073, 0.7682, 0.7109, 0.766, 0.6991, 0.8265, 0.6999, 0.8222, 0.7001, 0.8223, 0.6993, 0.8265, 0.7671, 0.8074, 0.7633, 0.8067, 0.7633, 0.8065, 0.7671, 0.8072, 0.7383, 0.7989, 0.7406, 0.7955, 0.7407, 0.7956, 0.7384, 0.7991, 0.7548, 0.8509, 0.7548, 0.8517, 0.7506, 0.8517, 0.7506, 0.8509, 0.731, 0.8089, 0.7343, 0.8113, 0.7342, 0.8114, 0.7309, 0.809, 0.7148, 0.8053, 0.719, 0.8061, 0.7189, 0.8063, 0.7147, 0.8055, 0.7821, 0.7783, 0.7807, 0.7746, 0.7808, 0.7745, 0.7823, 0.7782, 0.7832, 0.7947, 0.7832, 0.7938, 0.7874, 0.7938, 0.7874, 0.7947, 0.7788, 0.8173, 0.7766, 0.814, 0.7768, 0.8138, 0.7789, 0.8172, 0.7001, 0.7908, 0.7018, 0.7947, 0.7016, 0.7948, 0.6999, 0.7908, 0.7038, 0.8146, 0.7068, 0.8114, 0.707, 0.8115, 0.704, 0.8147, 0.7814, 0.8515, 0.7814, 0.8507, 0.7857, 0.8507, 0.7857, 0.8515, 0.751, 0.7685, 0.7482, 0.7713, 0.7481, 0.7712, 0.7508, 0.7684, 0.7832, 0.7956, 0.7832, 0.7948, 0.7874, 0.7948, 0.7874, 0.7956, 0.7138, 0.8498, 0.71, 0.848, 0.7101, 0.8479, 0.7139, 0.8496, 0.777, 0.8517, 0.777, 0.8508, 0.7813, 0.8508, 0.7812, 0.8517, 0.7352, 0.7687, 0.7316, 0.7664, 0.7317, 0.7662, 0.7353, 0.7685, 0.715, 0.7648, 0.711, 0.7662, 0.7109, 0.766, 0.7149, 0.7646, 0.7276, 0.7649, 0.7234, 0.764, 0.7234, 0.7638, 0.7277, 0.7647, 0.7613, 0.8043, 0.7653, 0.8043, 0.7653, 0.8045, 0.7613, 0.8045, 0.7636, 0.8517, 0.7636, 0.8509, 0.7679, 0.8509, 0.7679, 0.8517, 0.1486, 0.8296, 0.1869, 0.8296, 0.1869, 0.8306, 0.1486, 0.8306, 0.1486, 0.8341, 0.1867, 0.8341, 0.1868, 0.8352, 0.1486, 0.8352, 0.1691, 0.7971, 0.1333, 0.7968, 0.1446, 0.7913, 0.1172, 0.7821, 0.1445, 0.7715, 0.1446, 0.771, 0.1448, 0.7715, 0.1334, 0.7657, 0.1694, 0.7657, 0.1866, 0.8374, 0.1486, 0.8374, 0.1486, 0.8364, 0.1866, 0.8364, 0.1868, 0.834, 0.1486, 0.834, 0.1486, 0.833, 0.1869, 0.833, 0.1486, 0.8353, 0.1867, 0.8353, 0.1867, 0.8363, 0.1486, 0.8363, 0.2076, 0.8241, 0.2007, 0.8354, 0.2007, 0.7972, 0.234, 0.7974, 0.234, 0.8354, 0.2275, 0.8239, 0.2236, 0.8377, 0.2181, 0.8242, 0.2113, 0.8377, 0.211, 0.8497, 0.2111, 0.8826, 0.1728, 0.8826, 0.1868, 0.8766, 0.1708, 0.8718, 0.1867, 0.8663, 0.1703, 0.8603, 0.1867, 0.8559, 0.1727, 0.8493, 0.1486, 0.8453, 0.1866, 0.8453, 0.1866, 0.8463, 0.1486, 0.8463, 0.1868, 0.8452, 0.1486, 0.8452, 0.1486, 0.8442, 0.1867, 0.8442, 0.1869, 0.8418, 0.1486, 0.8418, 0.1486, 0.8409, 0.1868, 0.8409, 0.1869, 0.8407, 0.1486, 0.8407, 0.1486, 0.8397, 0.1868, 0.8398, 0.1171, 0.8187, 0.08605, 0.8187, 0.08605, 0.7827, 0.09183, 0.7938, 0.1009, 0.7657, 0.1113, 0.7934, 0.1117, 0.7936, 0.1113, 0.7937, 0.1171, 0.7827, 0.1873, 0.8396, 0.1486, 0.8396, 0.1486, 0.8386, 0.1873, 0.8386, 0.4827, 0.9099, 0.4013, 0.9095, 0.4013, 0.829, 0.4826, 0.829, 0.7853, 0.847, 0.7814, 0.847, 0.7813, 0.8453, 0.7855, 0.8453, 0.7698, 0.8046, 0.7737, 0.8047, 0.7738, 0.8063, 0.7696, 0.8063, 0.7853, 0.8276, 0.7814, 0.8276, 0.7813, 0.8259, 0.7856, 0.8259, 0.7653, 0.8046, 0.7693, 0.8046, 0.7695, 0.8063, 0.7653, 0.8063, 0.7853, 0.8329, 0.7814, 0.833, 0.7813, 0.8313, 0.7855, 0.8313, 0.7853, 0.8401, 0.7814, 0.8401, 0.7813, 0.8384, 0.7855, 0.8384, 0.7772, 0.8472, 0.7811, 0.8473, 0.7813, 0.8491, 0.777, 0.8491, 0.7854, 0.8365, 0.7815, 0.8365, 0.7813, 0.8348, 0.7855, 0.8348, 0.7814, 0.8185, 0.7853, 0.8185, 0.7856, 0.8203, 0.7813, 0.8203, 0.7502, 0.8492, 0.7463, 0.8489, 0.7462, 0.8472, 0.7505, 0.8472, 0.7814, 0.8278, 0.7853, 0.8277, 0.7856, 0.8294, 0.7813, 0.8294, 0.7592, 0.8491, 0.7553, 0.8492, 0.7552, 0.8472, 0.7593, 0.8472, 0.7827, 0.8046, 0.7866, 0.8046, 0.7868, 0.8062, 0.7826, 0.8062, 0.7678, 0.849, 0.7639, 0.8491, 0.7636, 0.8472, 0.768, 0.8472, 0.7853, 0.8127, 0.7814, 0.8126, 0.7813, 0.8108, 0.7855, 0.8108, 0.7833, 0.7657, 0.7872, 0.7655, 0.7874, 0.7671, 0.7832, 0.7671, 0.7767, 0.849, 0.7728, 0.8491, 0.7725, 0.8472, 0.7769, 0.8472, 0.7833, 0.7811, 0.7872, 0.781, 0.7874, 0.7825, 0.7832, 0.7825, 0.7854, 0.8221, 0.7815, 0.8221, 0.7813, 0.8203, 0.7855, 0.8203, 0.7833, 0.7857, 0.7872, 0.7856, 0.7874, 0.7871, 0.7832, 0.7871, 0.7522, 0.8064, 0.7483, 0.8064, 0.748, 0.8046, 0.7522, 0.8049, 0.7834, 0.7872, 0.7873, 0.7872, 0.7873, 0.7886, 0.7832, 0.7886, 0.7872, 0.7856, 0.7833, 0.7855, 0.7832, 0.7841, 0.7873, 0.7841, 0.7418, 0.8492, 0.7457, 0.8494, 0.7459, 0.8509, 0.7417, 0.8509, 0.7872, 0.7809, 0.7833, 0.781, 0.7832, 0.7795, 0.7874, 0.7795, 0.7765, 0.8508, 0.7726, 0.8506, 0.7725, 0.8492, 0.7768, 0.8492, 0.7832, 0.7747, 0.7832, 0.7708, 0.7847, 0.7705, 0.7847, 0.7747, 0.7507, 0.8492, 0.7546, 0.8492, 0.7549, 0.8508, 0.7506, 0.8508, 0.7815, 0.8419, 0.7854, 0.842, 0.7856, 0.8436, 0.7813, 0.8436, 0.7814, 0.8241, 0.7853, 0.8241, 0.7855, 0.8258, 0.7813, 0.8258, 0.7567, 0.8046, 0.7606, 0.8046, 0.7609, 0.8064, 0.7566, 0.8064, 0.7638, 0.8492, 0.7677, 0.8492, 0.7679, 0.8508, 0.7636, 0.8508, 0.7758, 0.7998, 0.7785, 0.797, 0.7787, 0.7971, 0.776, 0.7999, 0.7445, 0.79, 0.7459, 0.7937, 0.7458, 0.7938, 0.7443, 0.79, 0.7369, 0.8424, 0.7339, 0.8455, 0.7338, 0.8454, 0.7368, 0.8423, 0.7653, 0.764, 0.7615, 0.764, 0.7615, 0.7638, 0.7654, 0.7638, 0.7438, 0.7821, 0.7438, 0.7861, 0.7436, 0.7861, 0.7436, 0.7821, 0.7575, 0.8035, 0.7613, 0.8043, 0.7613, 0.8045, 0.7575, 0.8037, 0.7373, 0.8145, 0.7396, 0.818, 0.7394, 0.8181, 0.7372, 0.8146, 0.7829, 0.7822, 0.7821, 0.7783, 0.7823, 0.7782, 0.7831, 0.7821, 0.7821, 0.79, 0.7829, 0.7861, 0.7831, 0.7861, 0.7823, 0.7901, 0.7304, 0.848, 0.7265, 0.8497, 0.7265, 0.8495, 0.7303, 0.8479, 0.7181, 0.8506, 0.7138, 0.8498, 0.7139, 0.8496, 0.7181, 0.8504, 0.7691, 0.8035, 0.7726, 0.802, 0.7727, 0.8022, 0.7691, 0.8037, 0.7407, 0.8347, 0.7392, 0.8388, 0.739, 0.8387, 0.7405, 0.8347, 0.7104, 0.809, 0.7144, 0.8073, 0.7144, 0.8074, 0.7105, 0.8091, 0.7269, 0.8073, 0.731, 0.8089, 0.7309, 0.809, 0.7268, 0.8075, 0.7758, 0.7685, 0.7726, 0.7663, 0.7727, 0.7661, 0.7759, 0.7684, 0.6991, 0.8308, 0.6991, 0.8265, 0.6993, 0.8265, 0.6993, 0.8308, 0.7785, 0.7713, 0.7758, 0.7685, 0.7759, 0.7684, 0.7787, 0.7712, 0.7067, 0.8456, 0.7038, 0.8426, 0.704, 0.8425, 0.7068, 0.8455, 0.7542, 0.7663, 0.751, 0.7685, 0.7508, 0.7684, 0.7541, 0.7661, 0.7539, 0.802, 0.7575, 0.8035, 0.7575, 0.8037, 0.7538, 0.8022, 0.7144, 0.8073, 0.7185, 0.8065, 0.7185, 0.8066, 0.7144, 0.8074, 0.7223, 0.8506, 0.7181, 0.8506, 0.7181, 0.8504, 0.7223, 0.8504, 0.7726, 0.7663, 0.7691, 0.7648, 0.7691, 0.7646, 0.7727, 0.7661, 0.7415, 0.8305, 0.7407, 0.8347, 0.7405, 0.8347, 0.7413, 0.8305, 0.7446, 0.7783, 0.7438, 0.7821, 0.7436, 0.7821, 0.7444, 0.7782, 0.748, 0.797, 0.7507, 0.7998, 0.7506, 0.7999, 0.7479, 0.7971, 0.7459, 0.7937, 0.748, 0.797, 0.7479, 0.7971, 0.7458, 0.7938, 0.741, 0.8221, 0.7416, 0.8262, 0.7414, 0.8262, 0.7408, 0.8221, 0.7615, 0.764, 0.7578, 0.7648, 0.7577, 0.7646, 0.7615, 0.7638, 0.7396, 0.818, 0.741, 0.8221, 0.7408, 0.8221, 0.7394, 0.8181, 0.7185, 0.8065, 0.7228, 0.8065, 0.7227, 0.8067, 0.7185, 0.8066, 0.7439, 0.8046, 0.7478, 0.8048, 0.7479, 0.8064, 0.7436, 0.8064, 0.7784, 0.8047, 0.7823, 0.8046, 0.7825, 0.8063, 0.7782, 0.8063, 0.7815, 0.8366, 0.7854, 0.8366, 0.7855, 0.8383, 0.7813, 0.8383, 0.7872, 0.7779, 0.7833, 0.7778, 0.7832, 0.7764, 0.7874, 0.7764, 0.7872, 0.784, 0.7833, 0.784, 0.7832, 0.7826, 0.7874, 0.7826, 0.7681, 0.8492, 0.772, 0.8492, 0.7721, 0.8508, 0.768, 0.8508, 0.7509, 0.8472, 0.7548, 0.8473, 0.7551, 0.8491, 0.7506, 0.8491, 0.7855, 0.8488, 0.7816, 0.8489, 0.7814, 0.8472, 0.7857, 0.8472, 0.7564, 0.8063, 0.7525, 0.8064, 0.7523, 0.8046, 0.7566, 0.8046, 0.778, 0.8062, 0.7741, 0.8063, 0.7739, 0.8046, 0.7781, 0.8046, 0.7815, 0.8489, 0.7855, 0.849, 0.7856, 0.8506, 0.7814, 0.8506, 0.7854, 0.8165, 0.7815, 0.8165, 0.7813, 0.8147, 0.7856, 0.8147, 0.7418, 0.8475, 0.7457, 0.8472, 0.7461, 0.8492, 0.7417, 0.8492, 0.7813, 0.8105, 0.7813, 0.8066, 0.7831, 0.8065, 0.7831, 0.8107, 0.7596, 0.8472, 0.7635, 0.8473, 0.7635, 0.8492, 0.7594, 0.8492, 0.7853, 0.8184, 0.7814, 0.8183, 0.7813, 0.8166, 0.7856, 0.8166, 0.7814, 0.8128, 0.7853, 0.8128, 0.7855, 0.8146, 0.7813, 0.8146, 0.7684, 0.8472, 0.7723, 0.8473, 0.7725, 0.8491, 0.7681, 0.8491, 0.7592, 0.8509, 0.7553, 0.8509, 0.7552, 0.8493, 0.7594, 0.8493, 0.7814, 0.8222, 0.7853, 0.8222, 0.7854, 0.824, 0.7813, 0.824, 0.7833, 0.778, 0.7872, 0.7779, 0.7874, 0.7794, 0.7832, 0.7794, 0.7833, 0.7748, 0.7873, 0.7748, 0.7874, 0.7763, 0.7832, 0.7763, 0.7872, 0.7704, 0.7833, 0.7704, 0.7832, 0.7689, 0.7874, 0.7689, 0.7814, 0.8438, 0.7853, 0.8436, 0.7856, 0.8453, 0.7813, 0.8453, 0.7815, 0.8331, 0.7854, 0.8331, 0.7856, 0.8347, 0.7813, 0.8347, 0.7815, 0.8402, 0.7854, 0.8402, 0.7855, 0.8418, 0.7813, 0.8418, 0.781, 0.8507, 0.7771, 0.8507, 0.777, 0.8491, 0.7812, 0.8491, 0.765, 0.8063, 0.7611, 0.8063, 0.761, 0.8046, 0.7652, 0.8046, 0.7853, 0.8312, 0.7814, 0.8311, 0.7813, 0.8295, 0.7856, 0.8295, 0.7872, 0.7654, 0.7833, 0.7654, 0.7832, 0.7638, 0.7874, 0.7638, 0.7871, 0.7688, 0.7832, 0.7687, 0.7832, 0.7672, 0.7874, 0.7672, 0.7504, 0.8508, 0.7465, 0.8509, 0.7463, 0.8492, 0.7505, 0.8492, 0.7803, 0.8327, 0.781, 0.8288, 0.7812, 0.8288, 0.7805, 0.8327, 0.7427, 0.8326, 0.7441, 0.8363, 0.7439, 0.8364, 0.7425, 0.8327, 0.6995, 0.7824, 0.6993, 0.7866, 0.6991, 0.7866, 0.6993, 0.7823, 0.7707, 0.809, 0.7671, 0.8074, 0.7671, 0.8072, 0.7708, 0.8088, 0.7406, 0.7752, 0.7383, 0.7717, 0.7384, 0.7716, 0.7408, 0.7751, 0.7424, 0.7916, 0.7433, 0.7876, 0.7435, 0.7876, 0.7426, 0.7916, 0.7383, 0.7717, 0.7352, 0.7687, 0.7353, 0.7685, 0.7384, 0.7716, 0.7191, 0.764, 0.715, 0.7648, 0.7149, 0.7646, 0.7191, 0.7638, 0.7489, 0.8424, 0.7521, 0.8446, 0.752, 0.8448, 0.7488, 0.8426, 0.7522, 0.8089, 0.749, 0.8111, 0.7489, 0.811, 0.7521, 0.8087, 0.7419, 0.8248, 0.7419, 0.8287, 0.7417, 0.8287, 0.7417, 0.8247, 0.7316, 0.804, 0.735, 0.8019, 0.7351, 0.8021, 0.7317, 0.8042, 0.749, 0.8111, 0.7463, 0.8139, 0.7461, 0.8138, 0.7489, 0.811, 0.7423, 0.7791, 0.7406, 0.7752, 0.7408, 0.7751, 0.7425, 0.7791, 0.7463, 0.8139, 0.7442, 0.8172, 0.744, 0.8171, 0.7461, 0.8138, 0.7557, 0.8462, 0.7595, 0.8469, 0.7595, 0.8472, 0.7556, 0.8464, 0.774, 0.8424, 0.7767, 0.8396, 0.7769, 0.8398, 0.7742, 0.8426, 0.7431, 0.7832, 0.7423, 0.7791, 0.7425, 0.7791, 0.7433, 0.7832, 0.7004, 0.7784, 0.6995, 0.7824, 0.6993, 0.7823, 0.7002, 0.7783, 0.781, 0.8248, 0.7802, 0.8209, 0.7804, 0.8209, 0.7812, 0.8248, 0.7441, 0.8363, 0.7462, 0.8396, 0.7461, 0.8397, 0.7439, 0.8364, 0.7789, 0.8363, 0.7803, 0.8327, 0.7805, 0.8327, 0.779, 0.8364, 0.7406, 0.7955, 0.7424, 0.7916, 0.7426, 0.7916, 0.7407, 0.7956, 0.7673, 0.8462, 0.7708, 0.8447, 0.7709, 0.8448, 0.7673, 0.8464, 0.7044, 0.7712, 0.7021, 0.7746, 0.7019, 0.7745, 0.7043, 0.771, 0.7234, 0.764, 0.7191, 0.764, 0.7191, 0.7638, 0.7234, 0.7638, 0.7074, 0.7683, 0.7044, 0.7712, 0.7043, 0.771, 0.7073, 0.7682, 0.7739, 0.8112, 0.7707, 0.809, 0.7708, 0.8088, 0.774, 0.811, 0.7427, 0.8209, 0.7419, 0.8248, 0.7417, 0.8247, 0.7425, 0.8208, 0.7633, 0.8067, 0.7595, 0.8067, 0.7595, 0.8065, 0.7633, 0.8065, 0.719, 0.8061, 0.7233, 0.8062, 0.7233, 0.8064, 0.7189, 0.8063, 0.7072, 0.8013, 0.7108, 0.8036, 0.7107, 0.8038, 0.707, 0.8015])
me_cylinder_002.use_remesh_preserve_volume = False
me_cylinder_002.use_remesh_preserve_attributes = False
me_cylinder_002.use_mirror_vertex_groups = False
me_cylinder_002.update()

# ---- objects
ob_cylinder = bpy.data.objects.new('Cylinder', me_cylinder_002)
ob_camera = bpy.data.objects.new('Camera', cam_camera)

# ---- transforms, parenting, visibility, modifiers, constraints
ob_cylinder.location = (0.0, 3.042, 0.0)
ob_cylinder.scale = (0.9222, 0.9254, 1.11)
ob_cylinder.lineart.crease_threshold = 0.0
ob_camera.location = (7.481, -6.508, 5.344)
ob_camera.rotation_euler = (1.109, 0.01082, 0.8149)
ob_camera.lock_rotations_4d = False
ob_camera.empty_display_type = 'ARROWS'
ob_camera.color = (0.0, 0.0, 0.0, 0.0)
ob_camera.display_type = 'WIRE'
ob_camera.lineart.crease_threshold = 0.0

# ---- collection membership
col_collection_1.objects.link(ob_cylinder)
col_collection_1.objects.link(ob_camera)

# ---- scene / render settings (as saved in the file)
scene.camera = ob_camera
scene.frame_start = 1; scene.frame_end = 250; scene.frame_set(130)
scene.render.engine = 'BLENDER_EEVEE_NEXT'
scene.render.resolution_percentage = 50
scene.render.dither_intensity = 0.0
scene.cycles.use_denoising = False
scene.cycles.samples = 10
scene.cycles.sampling_pattern = 'TABULATED_SOBOL'
scene.cycles.light_sampling_threshold = 0.0
scene.cycles.use_adaptive_sampling = False
scene.cycles.use_light_tree = False
scene.cycles.blur_glossy = 0.0
scene.cycles.pixel_filter_type = 'GAUSSIAN'
scene.cycles.sample_clamp_indirect = 0.0
scene.view_settings.view_transform = 'Standard'
bpy.context.view_layer.update()

# ---- added for rendering (the .blend has no usable light): sun
light_auto_sun = bpy.data.lights.new('AutoSun', 'SUN')
light_auto_sun.energy = 3.0
light_auto_sun.angle = 0.0523599
ob_auto_sun = bpy.data.objects.new('AutoSun', light_auto_sun)
scene.collection.objects.link(ob_auto_sun)
ob_auto_sun.rotation_euler = (0.872665, 0.174533, 0.523599)
bpy.context.view_layer.update()
